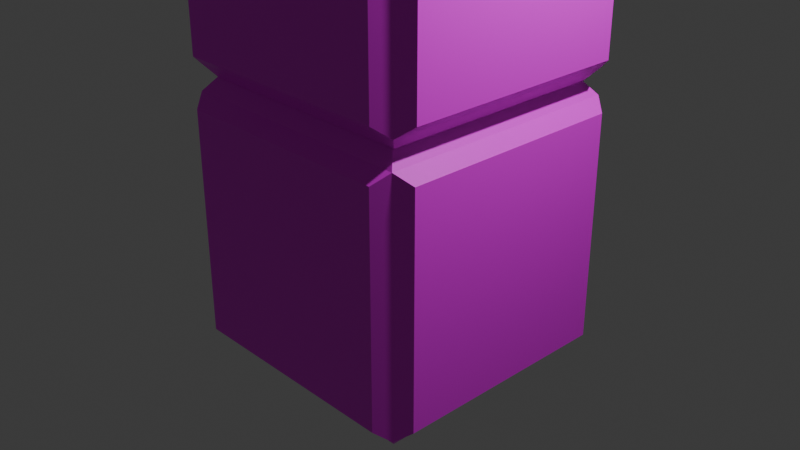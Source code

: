 # Source: box3.blend  (saved by Blender 4.0.36; exported with 4.5.12 LTS)
import bpy
from mathutils import Matrix  # noqa: F401  (used for matrix-valued properties, if any)

bpy.ops.wm.read_factory_settings(use_empty=True)
scene = bpy.context.scene
scene.name = 'Scene'

# ---- collections
col_collection = bpy.data.collections.new('Collection'); scene.collection.children.link(col_collection)

# ---- images (referenced by path relative to the original .blend; pixels are not part of the script)
import os
ASSET_DIR = os.environ.get("B2B_ASSET_DIR", "")  # directory of the original .blend (textures are referenced by path, not embedded)
HERE = os.path.dirname(os.path.abspath(__file__))  # packed textures are extracted next to this script under _unpacked/

def load_image(name, relpath, width, height, colorspace="sRGB"):
    """Load a texture the original file referenced (path relative to the .blend, or extracted next to this script)."""
    p = next((c for c in (os.path.join(HERE, relpath), os.path.join(ASSET_DIR, relpath)) if relpath and os.path.exists(c)), "")
    if p:
        img = bpy.data.images.load(p, check_existing=True)
        img.name = name
    else:  # same state as the original file: an image datablock whose file is absent (Cycles renders it pink)
        img = bpy.data.images.new(name, width, height)
        img.source = "FILE"
        img.filepath = "//" + (relpath or name)
    img.colorspace_settings.name = colorspace
    return img
img_brick_modern_0124_01_s__1__jpg = load_image('brick_modern_0124_01_s (1).jpg', 'brick_modern_0124_01_s (1).jpg', 1024, 1024, 'sRGB')

# ---- materials (node trees are filled in below, after node groups)
mat_material_001 = bpy.data.materials.new('Material.001')
mat_material_001.use_transparent_shadow = False

# ---- material node trees
mat_material_001.use_nodes = True; mat_material_001.node_tree.nodes.clear()
_N = mat_material_001.node_tree.nodes; _L = mat_material_001.node_tree.links
n0 = _N.new('ShaderNodeBsdfPrincipled'); n0.name = 'Principled BSDF'; n0.location = (10, 300)
n0.inputs[3].default_value = 1.45
n1 = _N.new('ShaderNodeOutputMaterial'); n1.name = 'Material Output'; n1.location = (300, 300)
n2 = _N.new('ShaderNodeTexImage'); n2.name = 'Image Texture'; n2.location = (-239, 207)
n2.image = img_brick_modern_0124_01_s__1__jpg
_L.new(n0.outputs[0], n1.inputs[0])
_L.new(n2.outputs[0], n0.inputs[0])
n1.is_active_output = True

# ---- world
world_world = bpy.data.worlds.new('World'); scene.world = world_world
world_world.use_nodes = True; world_world.node_tree.nodes.clear()
_N = world_world.node_tree.nodes; _L = world_world.node_tree.links
n0 = _N.new('ShaderNodeOutputWorld'); n0.name = 'World Output'; n0.location = (300, 300)
n1 = _N.new('ShaderNodeBackground'); n1.name = 'Background'; n1.location = (10, 300)
n1.inputs[0].default_value = (0.05088, 0.05088, 0.05088, 1.0)
_L.new(n1.outputs[0], n0.inputs[0])
n0.is_active_output = True
world_world.color = (0.05088, 0.05088, 0.05088)
world_world.use_sun_shadow = False
world_world.sun_shadow_jitter_overblur = 0.0

# ---- cameras
cam_camera = bpy.data.cameras.new('Camera')
cam_camera.clip_end = 100.0
cam_camera.ortho_scale = 7.314

# ---- lights
light_light = bpy.data.lights.new('Light', 'POINT')
light_light.transmission_factor = 0.0
light_light.use_soft_falloff = False
light_light.energy = 1000.0
light_light.shadow_soft_size = 0.1
light_light.shadow_maximum_resolution = 0.006
light_light.use_absolute_resolution = True

# ---- meshes
me_cube_001 = bpy.data.meshes.new('Cube.001')
me_cube_001.from_pydata([(-1.0, -1.0, -1.0), (-1.0, -1.0, 1.0), (-1.0, 1.0, -1.0), (-1.0, 1.0, 1.0), (1.0, -1.0, -1.0), (1.0, -1.0, 1.0), (1.0, 1.0, -1.0), (1.0, 1.0, 1.0), (-1.109, -0.9121, -0.9121), (-1.109, -0.9121, 0.9121), (-1.109, 0.9121, 0.9121), (-1.109, 0.9121, -0.9121), (-0.9121, 1.109, -0.9121), (-0.9121, 1.109, 0.9121), (0.9121, 1.109, 0.9121), (0.9121, 1.109, -0.9121), (1.109, 0.9121, -0.9121), (1.109, 0.9121, 0.9121), (1.109, -0.9121, 0.9121), (1.109, -0.9121, -0.9121), (0.9121, -1.109, -0.9121), (0.9121, -1.109, 0.9121), (-0.9121, -1.109, 0.9121), (-0.9121, -1.109, -0.9121), (-0.9121, 0.9121, -1.109), (0.9121, 0.9121, -1.109), (0.9121, -0.9121, -1.109), (-0.9121, -0.9121, -1.109), (0.9121, 0.9121, 1.109), (-0.9121, 0.9121, 1.109), (-0.9121, -0.9121, 1.109), (0.9121, -0.9121, 1.109), (0.7373, 0.7373, 1.109), (-0.7373, 0.7373, 1.109), (-0.7373, -0.7373, 1.109), (0.7373, -0.7373, 1.109), (-0.7373, 0.7373, 0.9862), (0.7373, 0.7373, 0.9862), (0.7373, -0.7373, 0.9862), (-0.7373, -0.7373, 0.9862)], [], [(8, 9, 10, 11), (12, 13, 14, 15), (16, 17, 18, 19), (20, 21, 22, 23), (24, 25, 26, 27), (33, 34, 39, 36), (0, 1, 9, 8), (1, 3, 10, 9), (3, 2, 11, 10), (2, 0, 8, 11), (2, 3, 13, 12), (3, 7, 14, 13), (7, 6, 15, 14), (6, 2, 12, 15), (6, 7, 17, 16), (7, 5, 18, 17), (5, 4, 19, 18), (4, 6, 16, 19), (4, 5, 21, 20), (5, 1, 22, 21), (1, 0, 23, 22), (0, 4, 20, 23), (2, 6, 25, 24), (6, 4, 26, 25), (4, 0, 27, 26), (0, 2, 24, 27), (7, 3, 29, 28), (3, 1, 30, 29), (1, 5, 31, 30), (5, 7, 28, 31), (28, 29, 33, 32), (29, 30, 34, 33), (30, 31, 35, 34), (31, 28, 32, 35), (37, 36, 39, 38), (32, 33, 36, 37), (34, 35, 38, 39), (35, 32, 37, 38)])
_uv = me_cube_001.uv_layers.new(name='UVMap')
_uv.uv.foreach_set('vector', [0.3972, 0.02216, 0.6028, 0.02216, 0.6028, 0.2278, 0.3972, 0.2278, 0.3972, 0.2722, 0.6028, 0.2722, 0.6028, 0.4778, 0.3972, 0.4778, 0.3972, 0.5222, 0.6028, 0.5222, 0.6028, 0.7278, 0.3972, 0.7278, 0.3566, 0.7722, 0.6028, 0.7722, 0.6028, 0.9778, 0.3537, 0.9778, 0.1472, 0.5222, 0.3528, 0.5222, 0.3528, 0.7278, 0.1472, 0.7278, 0.9133, 0.5213, 0.9124, 0.7081, 0.6535, 0.7081, 0.6841, 0.521, 0.375, 0.0, 0.625, 0.0, 0.6028, 0.02216, 0.3972, 0.02216, 0.625, 0.0, 0.625, 0.25, 0.6028, 0.2278, 0.6028, 0.02216, 0.625, 0.25, 0.375, 0.25, 0.3972, 0.2278, 0.6028, 0.2278, 0.375, 0.25, 0.375, 0.0, 0.3972, 0.02216, 0.3972, 0.2278, 0.375, 0.25, 0.625, 0.25, 0.6028, 0.2722, 0.3972, 0.2722, 0.625, 0.25, 0.625, 0.5, 0.6028, 0.4778, 0.6028, 0.2722, 0.625, 0.5, 0.375, 0.5, 0.3972, 0.4778, 0.6028, 0.4778, 0.375, 0.5, 0.375, 0.25, 0.3972, 0.2722, 0.3972, 0.4778, 0.375, 0.5, 0.625, 0.5, 0.6028, 0.5222, 0.3972, 0.5222, 0.625, 0.5, 0.625, 0.75, 0.6028, 0.7278, 0.6028, 0.5222, 0.625, 0.75, 0.375, 0.75, 0.3972, 0.7278, 0.6028, 0.7278, 0.375, 0.75, 0.375, 0.5, 0.3972, 0.5222, 0.3972, 0.7278, 0.375, 0.75, 0.625, 0.75, 0.6028, 0.7722, 0.3972, 0.7722, 0.625, 0.75, 0.625, 1.0, 0.6028, 0.9778, 0.6028, 0.7722, 0.625, 1.0, 0.375, 1.0, 0.3972, 0.9778, 0.6028, 0.9778, 0.375, 1.0, 0.375, 0.75, 0.3972, 0.7722, 0.3972, 0.9778, 0.125, 0.5, 0.375, 0.5, 0.3528, 0.5222, 0.1472, 0.5222, 0.375, 0.5, 0.375, 0.75, 0.3528, 0.7278, 0.3528, 0.5222, 0.375, 0.75, 0.125, 0.75, 0.1472, 0.7278, 0.3528, 0.7278, 0.125, 0.75, 0.125, 0.5, 0.1472, 0.5222, 0.1472, 0.7278, 0.625, 0.5, 0.875, 0.5, 0.8528, 0.5222, 0.6472, 0.5222, 0.875, 0.5, 0.875, 0.75, 0.8528, 0.7278, 0.8528, 0.5222, 0.875, 0.75, 0.625, 0.75, 0.6472, 0.7278, 0.8528, 0.7278, 0.625, 0.75, 0.625, 0.5, 0.6472, 0.5222, 0.6472, 0.7278, 0.6472, 0.5222, 0.8528, 0.5222, 0.8331, 0.5419, 0.6669, 0.5419, 0.8528, 0.5222, 0.8528, 0.7278, 0.8331, 0.7081, 0.8331, 0.5419, 0.8528, 0.7278, 0.6472, 0.7278, 0.6669, 0.7081, 0.8331, 0.7081, 0.6472, 0.7278, 0.6472, 0.5222, 0.6669, 0.5419, 0.6669, 0.7081, 0.6669, 0.5419, 0.8331, 0.5419, 0.8331, 0.7081, 0.6669, 0.7081, 0.9587, 0.3385, 0.7179, 0.3461, 0.7359, 0.5419, 0.9218, 0.546, 0.546, 0.7029, 0.5504, 0.5162, 0.6731, 0.5131, 0.666, 0.7019, 0.6084, 0.7081, 0.608, 0.5419, 0.6653, 0.5419, 0.6669, 0.7081])
me_cube_001.materials.append(mat_material_001)
me_cube_001.update()

# ---- objects
ob_light = bpy.data.objects.new('Light', light_light)
ob_camera = bpy.data.objects.new('Camera', cam_camera)
ob_cube = bpy.data.objects.new('Cube', me_cube_001)

# ---- transforms, parenting, visibility, modifiers, constraints
ob_light.location = (4.076, 1.005, 5.904)
ob_light.rotation_euler = (0.6503, 0.05522, 1.866)
ob_light.lock_rotations_4d = False
ob_light.empty_display_type = 'ARROWS'
ob_light.color = (0.0, 0.0, 0.0, 0.0)
ob_light.lineart.crease_threshold = 0.0
ob_camera.location = (7.359, -6.926, 4.958)
ob_camera.rotation_euler = (1.109, 0.0, 0.8149)
ob_camera.lock_rotations_4d = False
ob_camera.empty_display_type = 'ARROWS'
ob_camera.color = (0.0, 0.0, 0.0, 0.0)
ob_camera.display_type = 'WIRE'
ob_camera.lineart.crease_threshold = 0.0
ob_cube.location = (0.0, 0.0, 0.0)
ob_cube.scale = (1.345, 1.345, 1.345)
_m = ob_cube.modifiers.new('Array', 'ARRAY')
_m.count = 3
_m.use_constant_offset = True
_m.constant_offset_displace = (2.24, -0.01, 2.22)
_m.relative_offset_displace = (-1.0, 0.0, 0.0)

# ---- collection membership
col_collection.objects.link(ob_light)
col_collection.objects.link(ob_camera)
col_collection.objects.link(ob_cube)

# ---- scene / render settings (as saved in the file)
scene.camera = ob_camera
scene.frame_start = 1; scene.frame_end = 250; scene.frame_set(1)
scene.render.engine = 'BLENDER_EEVEE_NEXT'
scene.cycles.sampling_pattern = 'TABULATED_SOBOL'
bpy.context.view_layer.update()
